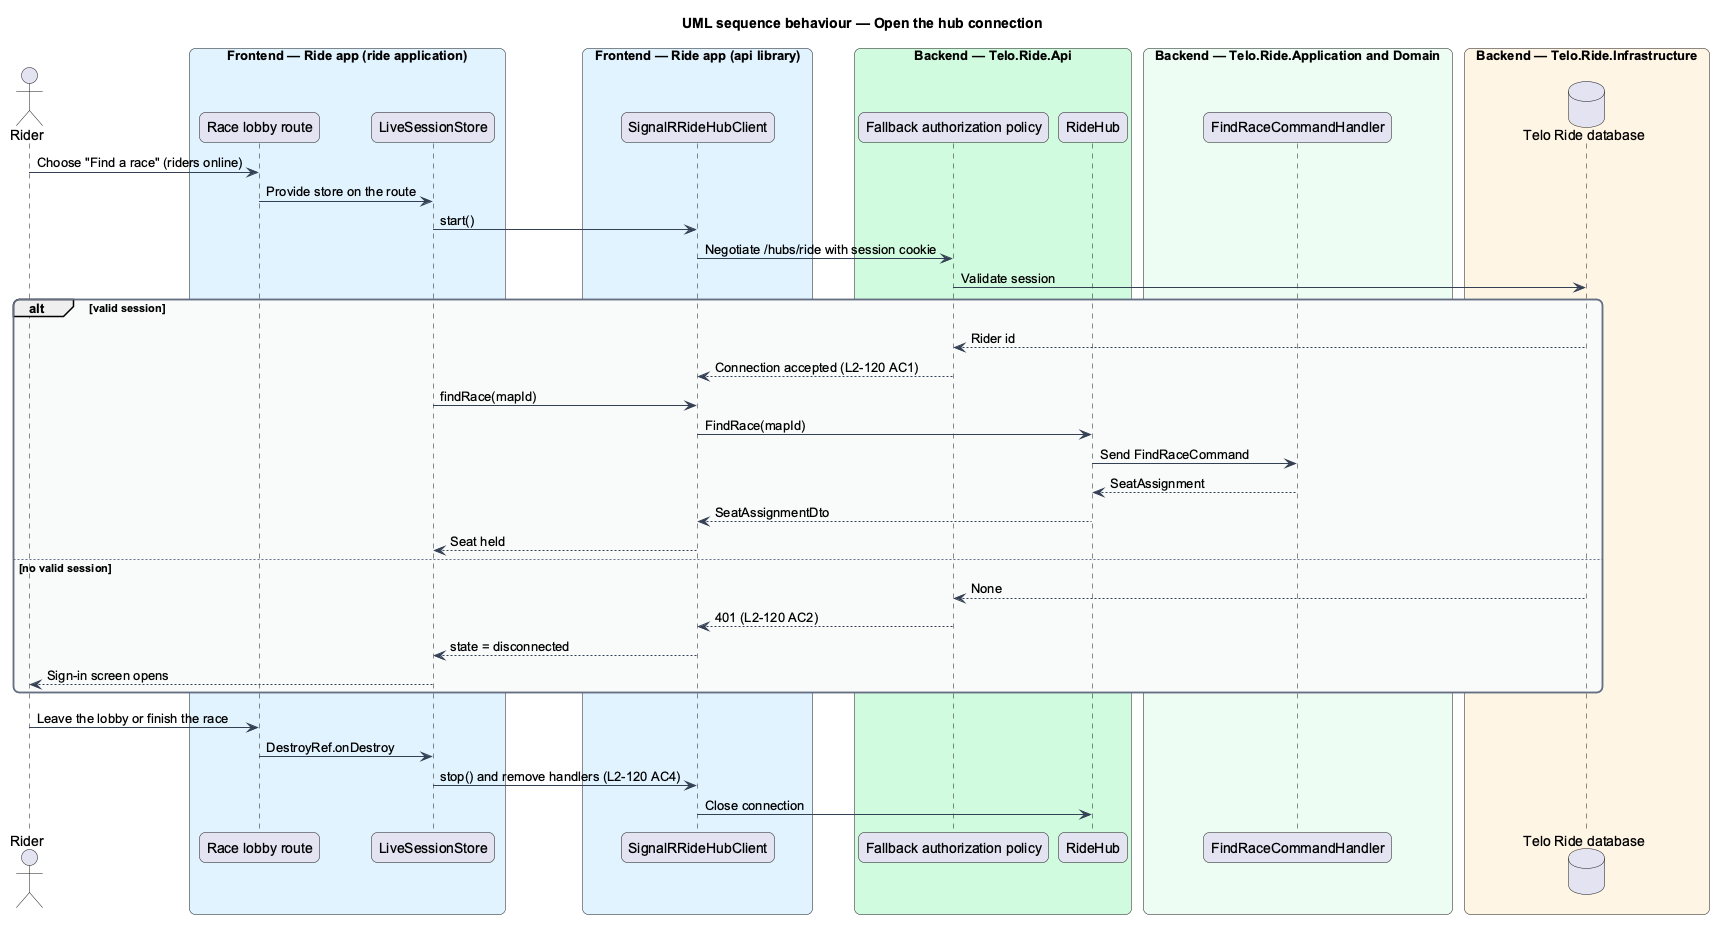

The diagram above was rendered by PlantUML. Its source (embedded in the PNG):
@startuml
title UML sequence behaviour — Open the hub connection
skinparam backgroundColor #FFFFFF
skinparam shadowing false
skinparam roundcorner 12
skinparam defaultFontName Arial
skinparam ArrowColor #344054
skinparam rectangle {
  BorderColor #344054
  FontColor #101828
}
skinparam package {
  BorderColor #667085
  FontColor #101828
  BackgroundColor #F9FAFB
}
actor "Rider" as actor
box "Frontend — Ride app (ride application)" #E0F2FE
  participant "Race lobby route" as route
  participant "LiveSessionStore" as store
end box
box "Frontend — Ride app (api library)" #E0F2FE
  participant "SignalRRideHubClient" as client
end box
box "Backend — Telo.Ride.Api" #D1FADF
  participant "Fallback authorization policy" as auth
  participant "RideHub" as hub
end box
box "Backend — Telo.Ride.Application and Domain" #ECFDF3
  participant "FindRaceCommandHandler" as handler
end box
box "Backend — Telo.Ride.Infrastructure" #FFF4E5
  database "Telo Ride database" as db
end box
actor -> route : Choose "Find a race" (riders online)
route -> store : Provide store on the route
store -> client : start()
client -> auth : Negotiate /hubs/ride with session cookie
auth -> db : Validate session
alt valid session
  db --> auth : Rider id
  auth --> client : Connection accepted (L2-120 AC1)
  store -> client : findRace(mapId)
  client -> hub : FindRace(mapId)
  hub -> handler : Send FindRaceCommand
  handler --> hub : SeatAssignment
  hub --> client : SeatAssignmentDto
  client --> store : Seat held
else no valid session
  db --> auth : None
  auth --> client : 401 (L2-120 AC2)
  client --> store : state = disconnected
  store --> actor : Sign-in screen opens
end
actor -> route : Leave the lobby or finish the race
route -> store : DestroyRef.onDestroy
store -> client : stop() and remove handlers (L2-120 AC4)
client -> hub : Close connection
@enduml